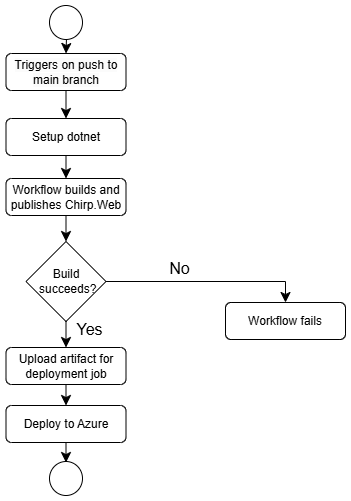

The diagram above was exported from draw.io. Its source (the exported page's mxGraphModel, read from the mxfile embedded in the PNG):
<mxGraphModel dx="518" dy="891" grid="0" gridSize="10" guides="1" tooltips="1" connect="1" arrows="1" fold="1" page="0" pageScale="1" pageWidth="827" pageHeight="1169" math="0" shadow="0">
  <root>
    <mxCell id="0" />
    <mxCell id="1" parent="0" />
    <mxCell id="t5quq-C0QKdpdHluqrWB-1" style="edgeStyle=none;curved=1;rounded=0;orthogonalLoop=1;jettySize=auto;html=1;exitX=0.5;exitY=1;exitDx=0;exitDy=0;entryX=0.5;entryY=0;entryDx=0;entryDy=0;fontSize=12;startSize=8;endSize=8;" parent="1" target="t5quq-C0QKdpdHluqrWB-3" edge="1">
      <mxGeometry relative="1" as="geometry">
        <mxPoint x="102" y="-48" as="sourcePoint" />
      </mxGeometry>
    </mxCell>
    <mxCell id="t5quq-C0QKdpdHluqrWB-2" style="edgeStyle=none;curved=1;rounded=0;orthogonalLoop=1;jettySize=auto;html=1;exitX=0.5;exitY=1;exitDx=0;exitDy=0;entryX=0.5;entryY=0;entryDx=0;entryDy=0;fontSize=12;startSize=8;endSize=8;" parent="1" source="t5quq-C0QKdpdHluqrWB-3" target="t5quq-C0QKdpdHluqrWB-13" edge="1">
      <mxGeometry relative="1" as="geometry" />
    </mxCell>
    <mxCell id="t5quq-C0QKdpdHluqrWB-3" value="&lt;span style=&quot;background-color: rgb(251, 251, 251);&quot;&gt;Triggers on push to main branch&lt;/span&gt;" style="rounded=1;whiteSpace=wrap;html=1;" parent="1" vertex="1">
      <mxGeometry x="41.5" y="-32" width="120" height="37" as="geometry" />
    </mxCell>
    <mxCell id="t5quq-C0QKdpdHluqrWB-4" style="edgeStyle=none;curved=1;rounded=0;orthogonalLoop=1;jettySize=auto;html=1;exitX=0.5;exitY=1;exitDx=0;exitDy=0;entryX=0.5;entryY=0;entryDx=0;entryDy=0;fontSize=12;startSize=8;endSize=8;" parent="1" source="t5quq-C0QKdpdHluqrWB-5" target="t5quq-C0QKdpdHluqrWB-9" edge="1">
      <mxGeometry relative="1" as="geometry" />
    </mxCell>
    <mxCell id="t5quq-C0QKdpdHluqrWB-5" value="Workflow builds and publishes Chirp.Web" style="rounded=1;whiteSpace=wrap;html=1;" parent="1" vertex="1">
      <mxGeometry x="41.5" y="93" width="120" height="37" as="geometry" />
    </mxCell>
    <mxCell id="t5quq-C0QKdpdHluqrWB-6" style="edgeStyle=none;curved=1;rounded=0;orthogonalLoop=1;jettySize=auto;html=1;exitX=0.5;exitY=1;exitDx=0;exitDy=0;entryX=0.5;entryY=0;entryDx=0;entryDy=0;fontSize=12;startSize=8;endSize=8;" parent="1" source="t5quq-C0QKdpdHluqrWB-9" edge="1">
      <mxGeometry relative="1" as="geometry">
        <mxPoint x="101.5" y="217" as="targetPoint" />
      </mxGeometry>
    </mxCell>
    <mxCell id="t5quq-C0QKdpdHluqrWB-7" style="edgeStyle=orthogonalEdgeStyle;rounded=0;orthogonalLoop=1;jettySize=auto;html=1;exitX=1;exitY=0.5;exitDx=0;exitDy=0;fontSize=12;startSize=8;endSize=8;entryX=0.5;entryY=0;entryDx=0;entryDy=0;" parent="1" source="t5quq-C0QKdpdHluqrWB-9" target="t5quq-C0QKdpdHluqrWB-10" edge="1">
      <mxGeometry relative="1" as="geometry">
        <mxPoint x="297.5999755859375" y="202.39999389648438" as="targetPoint" />
      </mxGeometry>
    </mxCell>
    <mxCell id="t5quq-C0QKdpdHluqrWB-8" style="edgeStyle=none;curved=1;rounded=0;orthogonalLoop=1;jettySize=auto;html=1;exitX=0.5;exitY=1;exitDx=0;exitDy=0;entryX=0.5;entryY=0;entryDx=0;entryDy=0;fontSize=12;startSize=8;endSize=8;" parent="1" source="t5quq-C0QKdpdHluqrWB-9" target="t5quq-C0QKdpdHluqrWB-15" edge="1">
      <mxGeometry relative="1" as="geometry" />
    </mxCell>
    <mxCell id="t5quq-C0QKdpdHluqrWB-9" value="Build&lt;div&gt;&amp;nbsp;succeeds?&lt;/div&gt;" style="rhombus;whiteSpace=wrap;html=1;" parent="1" vertex="1">
      <mxGeometry x="61.5" y="156" width="80" height="80" as="geometry" />
    </mxCell>
    <mxCell id="t5quq-C0QKdpdHluqrWB-10" value="Workflow fails" style="rounded=1;whiteSpace=wrap;html=1;" parent="1" vertex="1">
      <mxGeometry x="261" y="217" width="120" height="37" as="geometry" />
    </mxCell>
    <mxCell id="t5quq-C0QKdpdHluqrWB-11" value="" style="ellipse;whiteSpace=wrap;html=1;" parent="1" vertex="1">
      <mxGeometry x="85" y="-80" width="33" height="34" as="geometry" />
    </mxCell>
    <mxCell id="t5quq-C0QKdpdHluqrWB-12" style="edgeStyle=none;curved=1;rounded=0;orthogonalLoop=1;jettySize=auto;html=1;exitX=0.5;exitY=1;exitDx=0;exitDy=0;entryX=0.5;entryY=0;entryDx=0;entryDy=0;fontSize=12;startSize=8;endSize=8;" parent="1" source="t5quq-C0QKdpdHluqrWB-13" target="t5quq-C0QKdpdHluqrWB-5" edge="1">
      <mxGeometry relative="1" as="geometry" />
    </mxCell>
    <mxCell id="t5quq-C0QKdpdHluqrWB-13" value="Setup dotnet" style="rounded=1;whiteSpace=wrap;html=1;" parent="1" vertex="1">
      <mxGeometry x="41.5" y="33" width="120" height="37" as="geometry" />
    </mxCell>
    <mxCell id="t5quq-C0QKdpdHluqrWB-14" style="edgeStyle=none;curved=1;rounded=0;orthogonalLoop=1;jettySize=auto;html=1;exitX=0.5;exitY=1;exitDx=0;exitDy=0;entryX=0.5;entryY=0;entryDx=0;entryDy=0;fontSize=12;startSize=8;endSize=8;" parent="1" source="t5quq-C0QKdpdHluqrWB-15" target="t5quq-C0QKdpdHluqrWB-17" edge="1">
      <mxGeometry relative="1" as="geometry" />
    </mxCell>
    <mxCell id="t5quq-C0QKdpdHluqrWB-15" value="Upload artifact for deployment job" style="rounded=1;whiteSpace=wrap;html=1;" parent="1" vertex="1">
      <mxGeometry x="41.5" y="262" width="120" height="37" as="geometry" />
    </mxCell>
    <mxCell id="t5quq-C0QKdpdHluqrWB-16" style="edgeStyle=none;curved=1;rounded=0;orthogonalLoop=1;jettySize=auto;html=1;exitX=0.5;exitY=1;exitDx=0;exitDy=0;entryX=0.5;entryY=0;entryDx=0;entryDy=0;fontSize=12;startSize=8;endSize=8;" parent="1" source="t5quq-C0QKdpdHluqrWB-17" edge="1">
      <mxGeometry relative="1" as="geometry">
        <mxPoint x="101.5" y="377" as="targetPoint" />
      </mxGeometry>
    </mxCell>
    <mxCell id="t5quq-C0QKdpdHluqrWB-17" value="Deploy to Azure" style="rounded=1;whiteSpace=wrap;html=1;" parent="1" vertex="1">
      <mxGeometry x="41.5" y="320" width="120" height="37" as="geometry" />
    </mxCell>
    <mxCell id="t5quq-C0QKdpdHluqrWB-18" value="" style="ellipse;whiteSpace=wrap;html=1;" parent="1" vertex="1">
      <mxGeometry x="85" y="376" width="33" height="34" as="geometry" />
    </mxCell>
    <mxCell id="t5quq-C0QKdpdHluqrWB-19" value="No" style="text;html=1;align=center;verticalAlign=middle;resizable=0;points=[];autosize=1;strokeColor=none;fillColor=none;fontSize=16;" parent="1" vertex="1">
      <mxGeometry x="196" y="167" width="38" height="31" as="geometry" />
    </mxCell>
    <mxCell id="t5quq-C0QKdpdHluqrWB-20" value="Yes" style="text;html=1;align=center;verticalAlign=middle;resizable=0;points=[];autosize=1;strokeColor=none;fillColor=none;fontSize=16;" parent="1" vertex="1">
      <mxGeometry x="103" y="228" width="44" height="31" as="geometry" />
    </mxCell>
  </root>
</mxGraphModel>